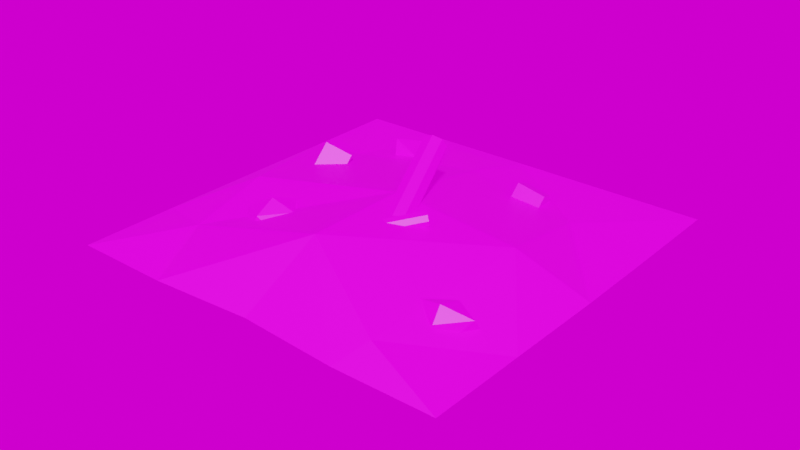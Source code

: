 # Source: junkpile_small.blend  (saved by Blender 3.1.7; exported with 4.5.12 LTS)
import bpy
from mathutils import Matrix  # noqa: F401  (used for matrix-valued properties, if any)

bpy.ops.wm.read_factory_settings(use_empty=True)
scene = bpy.context.scene
scene.name = 'Scene'

# ---- collections
col_collection = bpy.data.collections.new('Collection'); scene.collection.children.link(col_collection)

# ---- images (referenced by path relative to the original .blend; pixels are not part of the script)
import os
ASSET_DIR = os.environ.get("B2B_ASSET_DIR", "")  # directory of the original .blend (textures are referenced by path, not embedded)
HERE = os.path.dirname(os.path.abspath(__file__))  # packed textures are extracted next to this script under _unpacked/

def load_image(name, relpath, width, height, colorspace="sRGB"):
    """Load a texture the original file referenced (path relative to the .blend, or extracted next to this script)."""
    p = next((c for c in (os.path.join(HERE, relpath), os.path.join(ASSET_DIR, relpath)) if relpath and os.path.exists(c)), "")
    if p:
        img = bpy.data.images.load(p, check_existing=True)
        img.name = name
    else:  # same state as the original file: an image datablock whose file is absent (Cycles renders it pink)
        img = bpy.data.images.new(name, width, height)
        img.source = "FILE"
        img.filepath = "//" + (relpath or name)
    img.colorspace_settings.name = colorspace
    return img
img_junkpile_texture_png = load_image('junkpile_texture.png', 'junkpile_texture.png', 1024, 1024, 'sRGB')
img_junk_bits = load_image('junk_bits', 'junk_bits.png', 1024, 1024, 'sRGB')
img_bathroom_1k_hdr = load_image('bathroom_1k.hdr', 'bathroom_1k.hdr', 1024, 1024, 'Linear Rec.709')

# ---- materials (node trees are filled in below, after node groups)
mat_material = bpy.data.materials.new('Material')
mat_material.use_transparent_shadow = False
mat_junk_bits = bpy.data.materials.new('junk_bits')
mat_junk_bits.use_transparent_shadow = False

# ---- material node trees
mat_material.use_nodes = True; mat_material.node_tree.nodes.clear()
_N = mat_material.node_tree.nodes; _L = mat_material.node_tree.links
n0 = _N.new('ShaderNodeBsdfPrincipled'); n0.name = 'Principled BSDF'; n0.location = (10, 300)
n0.distribution = 'GGX'
n0.subsurface_method = 'RANDOM_WALK_SKIN'
n0.inputs[3].default_value = 1.45
n0.inputs[27].default_value = (0.0, 0.0, 0.0, 1.0)
n0.inputs[28].default_value = 1.0
n1 = _N.new('ShaderNodeOutputMaterial'); n1.name = 'Material Output'; n1.location = (300, 300)
n2 = _N.new('ShaderNodeTexImage'); n2.name = 'Image Texture'; n2.location = (-280, 280)
n2.image = img_junkpile_texture_png
n2.interpolation = 'Closest'
_L.new(n0.outputs[0], n1.inputs[0])
_L.new(n2.outputs[0], n0.inputs[0])
n1.is_active_output = True
mat_junk_bits.use_nodes = True; mat_junk_bits.node_tree.nodes.clear()
_N = mat_junk_bits.node_tree.nodes; _L = mat_junk_bits.node_tree.links
n0 = _N.new('ShaderNodeBsdfPrincipled'); n0.name = 'Principled BSDF'; n0.location = (10, 300)
n0.distribution = 'GGX'
n0.subsurface_method = 'RANDOM_WALK_SKIN'
n0.inputs[3].default_value = 1.45
n0.inputs[27].default_value = (0.0, 0.0, 0.0, 1.0)
n0.inputs[28].default_value = 1.0
n1 = _N.new('ShaderNodeOutputMaterial'); n1.name = 'Material Output'; n1.location = (300, 300)
n2 = _N.new('ShaderNodeTexImage'); n2.name = 'Image Texture'; n2.location = (-280, 280)
n2.image = img_junk_bits
n2.interpolation = 'Closest'
_L.new(n0.outputs[0], n1.inputs[0])
_L.new(n2.outputs[0], n0.inputs[0])
n1.is_active_output = True

# ---- world
world_world = bpy.data.worlds.new('World'); scene.world = world_world
world_world.use_nodes = True; world_world.node_tree.nodes.clear()
_N = world_world.node_tree.nodes; _L = world_world.node_tree.links
n0 = _N.new('ShaderNodeTexEnvironment'); n0.name = 'Environment Texture'; n0.location = (-92, 328)
n0.image = img_bathroom_1k_hdr
n1 = _N.new('ShaderNodeOutputWorld'); n1.name = 'World Output.001'; n1.location = (328, 280)
_L.new(n0.outputs[0], n1.inputs[0])
n1.is_active_output = True
world_world.color = (0.05088, 0.05088, 0.05088)
world_world.use_sun_shadow = False
world_world.sun_shadow_jitter_overblur = 0.0

# ---- meshes
me_plane = bpy.data.meshes.new('Plane')
me_plane.from_pydata([(-0.3048, -0.3048, -0.000319), (0.3048, -0.3048, -0.000319), (-0.3053, 0.3052, -0.000319), (0.3048, 0.3048, -0.000319), (-0.154, -0.3061, -0.000319), (0.0006111, -0.2963, -0.000319), (0.1523, -0.3062, -0.000319), (0.1527, 0.3053, -0.000319), (-0.0003535, 0.3064, -0.000319), (-0.1535, 0.3061, -0.000319), (-0.305, 0.1526, -0.000319), (-0.3055, 0.0002315, -0.000319), (-0.3057, -0.153, -0.000319), (0.306, -0.1531, -0.000319), (0.3076, 0.005207, -0.000319), (0.3067, 0.1524, -0.000319), (-0.1955, -0.1969, 0.02469), (-0.2014, -0.0738, 0.0528), (-0.2135, 0.1516, 0.009821), (0.041, -0.2099, 0.09449), (0.03013, -0.04125, 0.08653), (-0.008769, 0.1867, 0.02733), (0.1873, -0.2747, 0.03431), (0.2084, -0.02097, 0.05512), (0.1786, 0.1631, 0.008362)], [], [(24, 15, 3), (18, 9, 2), (21, 9, 18), (24, 8, 21), (6, 19, 5), (19, 23, 20), (23, 21, 20), (4, 19, 16), (16, 20, 17), (20, 18, 17), (0, 4, 16), (12, 17, 11), (17, 10, 11), (1, 13, 22), (13, 23, 22), (14, 24, 23), (6, 1, 22), (10, 18, 2), (12, 0, 16), (7, 24, 3), (21, 8, 9), (24, 7, 8), (6, 22, 19), (19, 22, 23), (23, 24, 21), (4, 5, 19), (16, 19, 20), (20, 21, 18), (12, 16, 17), (17, 18, 10), (13, 14, 23), (14, 15, 24)])
_uv = me_plane.uv_layers.new(name='UVMap')
_uv.uv.foreach_set('vector', [1.75, 1.75, 3.0, 1.75, 3.0, 3.0, -0.75, 1.75, -0.75, 3.0, -2.0, 3.0, 0.5, 1.75, -0.75, 3.0, -0.75, 1.75, 1.75, 1.75, 0.5, 3.0, 0.5, 1.75, 1.75, -2.0, 0.5, -0.75, 0.5, -2.0, 0.5, -0.75, 1.75, 0.5, 0.5, 0.5, 1.75, 0.5, 0.5, 1.75, 0.5, 0.5, -0.75, -2.0, 0.5, -0.75, -0.75, -0.75, -0.75, -0.75, 0.5, 0.5, -0.75, 0.5, 0.5, 0.5, -0.75, 1.75, -0.75, 0.5, -2.0, -2.0, -0.75, -2.0, -0.75, -0.75, -2.0, -0.75, -0.75, 0.5, -2.0, 0.5, -0.75, 0.5, -2.0, 1.75, -2.0, 0.5, 3.0, -2.0, 3.0, -0.75, 1.75, -0.75, 3.0, -0.75, 1.75, 0.5, 1.75, -0.75, 3.0, 0.5, 1.75, 1.75, 1.75, 0.5, 1.75, -2.0, 3.0, -2.0, 1.75, -0.75, -2.0, 1.75, -0.75, 1.75, -2.0, 3.0, -2.0, -0.75, -2.0, -2.0, -0.75, -0.75, 1.75, 3.0, 1.75, 1.75, 3.0, 3.0, 0.5, 1.75, 0.5, 3.0, -0.75, 3.0, 1.75, 1.75, 1.75, 3.0, 0.5, 3.0, 1.75, -2.0, 1.75, -0.75, 0.5, -0.75, 0.5, -0.75, 1.75, -0.75, 1.75, 0.5, 1.75, 0.5, 1.75, 1.75, 0.5, 1.75, -0.75, -2.0, 0.5, -2.0, 0.5, -0.75, -0.75, -0.75, 0.5, -0.75, 0.5, 0.5, 0.5, 0.5, 0.5, 1.75, -0.75, 1.75, -2.0, -0.75, -0.75, -0.75, -0.75, 0.5, -0.75, 0.5, -0.75, 1.75, -2.0, 1.75, 3.0, -0.75, 3.0, 0.5, 1.75, 0.5, 3.0, 0.5, 3.0, 1.75, 1.75, 1.75])
me_plane.materials.append(mat_material)
me_plane.use_remesh_fix_poles = True
me_plane.use_remesh_preserve_attributes = False
me_plane.update()
me_icosphere_002 = bpy.data.meshes.new('Icosphere.002')
me_icosphere_002.from_pydata([(0.178, -0.2429, -0.11), (-0.0197, 0.2444, -0.2066), (-0.0543, 0.03945, 0.3233), (0.0543, -0.03945, -0.3233), (-0.2592, 1.411e-09, -0.2046), (0.3157, 0.03829, -0.08279), (-0.09786, -0.3012, -0.05033), (-0.3182, -4.93e-09, -0.01633), (-0.1608, -0.2194, 0.1597), (-0.2712, 0.1588, 0.1087), (0.05934, 0.3103, 0.09602), (0.0717, -0.2207, 0.2136), (0.2592, -2.303e-09, 0.2046), (-1.293, -1.385, -2.242), (-0.8975, -1.41, -2.491), (-1.664, -1.3, -2.493), (-1.268, -1.325, -2.743), (-1.419, -1.714, -2.288), (-1.023, -1.738, -2.538), (-1.79, -1.629, -2.539), (-1.394, -1.653, -2.789), (0.1659, -2.436, -0.03041), (0.7082, -2.511, 0.1533), (-0.02316, -2.564, 0.1138), (0.2441, -2.216, 0.2538), (0.1919, -2.832, -0.03157), (0.1779, -2.647, 0.3244), (0.5445, -2.243, 0.1539), (0.485, -2.533, -0.08611), (0.55, -2.557, 0.3341), (0.5064, -2.818, 0.037), (-1.918, -5.436e-05, -2.546), (-2.043, 0.6833, -2.841), (-1.813, 0.3478, -2.955), (-2.471, 0.2696, -2.724), (-1.373, 0.5133, -2.51), (-2.145, 0.4801, -2.328), (0.009288, -1.455, 0.2111), (0.2676, -0.7831, -1.693), (-0.05616, -1.554, 0.1692), (0.2021, -0.8813, -1.735), (0.01975, -1.652, 0.1352), (0.2781, -0.9794, -1.769), (0.1925, -1.692, 0.129), (0.4509, -1.02, -1.775), (0.361, -1.652, 0.1543), (0.6193, -0.9793, -1.75), (0.4265, -1.554, 0.1962), (0.6848, -0.8812, -1.708), (0.3506, -1.455, 0.2302), (0.6089, -0.7831, -1.674), (0.1778, -1.415, 0.2363), (0.4361, -0.7424, -1.668), (-1.65, 0.6736, -1.57), (-1.237, 0.5009, -1.414), (-1.424, 0.9659, -1.459), (-1.011, 0.7931, -1.303), (-1.353, 0.6919, -1.872), (-0.9395, 0.5192, -1.716), (-1.127, 0.9841, -1.761), (-0.714, 0.8114, -1.604), (0.4192, -0.8132, 0.1197), (0.4237, -1.527, -0.8128), (0.3453, -0.8513, 0.1517), (0.3499, -1.565, -0.7808), (0.3496, -0.9031, 0.1954), (0.3542, -1.617, -0.7371), (0.4296, -0.9382, 0.2252), (0.4341, -1.652, -0.7073), (0.5383, -0.936, 0.2236), (0.5429, -1.65, -0.7089), (0.6122, -0.8979, 0.1916), (0.6167, -1.611, -0.7409), (0.6079, -0.8461, 0.1479), (0.6124, -1.56, -0.7846), (0.528, -0.811, 0.1181), (0.5325, -1.525, -0.8144)], [], [(0, 3, 5), (3, 4, 1), (1, 4, 9), (5, 1, 10), (1, 9, 10), (12, 10, 2), (10, 9, 2), (9, 8, 2), (2, 8, 11), (11, 12, 2), (5, 10, 12), (7, 8, 9), (6, 11, 8), (0, 12, 11), (0, 5, 12), (9, 4, 7), (7, 6, 8), (7, 4, 6), (6, 0, 11), (3, 1, 5), (3, 6, 4), (3, 0, 6), (13, 14, 16, 15), (15, 16, 20, 19), (19, 20, 18, 17), (17, 18, 14, 13), (15, 19, 17, 13), (20, 16, 14, 18), (26, 23, 25), (23, 24, 21), (21, 24, 27), (25, 21, 28), (21, 27, 28), (30, 28, 22), (28, 27, 22), (27, 29, 22), (29, 30, 22), (25, 28, 30), (24, 29, 27), (26, 30, 29), (26, 25, 30), (24, 26, 29), (23, 21, 25), (23, 26, 24), (35, 32, 36), (32, 33, 34), (34, 33, 31), (36, 34, 31), (35, 36, 31), (33, 35, 31), (32, 34, 36), (32, 35, 33), (42, 44, 43, 41), (44, 46, 45, 43), (46, 48, 47, 45), (48, 50, 49, 47), (50, 52, 51, 49), (52, 38, 37, 51), (38, 52, 50, 48, 46, 44, 42, 40), (38, 40, 39, 37), (37, 39, 41, 43, 45, 47, 49, 51), (40, 42, 41, 39), (53, 54, 56, 55), (55, 56, 60, 59), (59, 60, 58, 57), (57, 58, 54, 53), (55, 59, 57, 53), (60, 56, 54, 58), (66, 68, 67, 65), (68, 70, 69, 67), (70, 72, 71, 69), (72, 74, 73, 71), (74, 76, 75, 73), (76, 62, 61, 75), (62, 76, 74, 72, 70, 68, 66, 64), (62, 64, 63, 61), (61, 63, 65, 67, 69, 71, 73, 75), (64, 66, 65, 63)])
_uv = me_icosphere_002.uv_layers.new(name='UVMap')
_uv.uv.foreach_set('vector', [0.6296, 0.1722, 0.6874, 0.1279, 0.6968, 0.1778, 0.8409, 0.09463, 0.8738, 0.1525, 0.796, 0.15, 0.7831, 0.15, 0.8738, 0.1525, 0.8476, 0.2166, 0.6968, 0.1778, 0.7831, 0.15, 0.7735, 0.2104, 0.7831, 0.15, 0.8476, 0.2166, 0.7735, 0.2104, 0.6819, 0.2361, 0.7735, 0.2104, 0.7355, 0.2772, 0.7735, 0.2104, 0.8476, 0.2166, 0.8077, 0.2687, 0.8476, 0.2166, 0.9176, 0.2276, 0.8792, 0.2608, 0.5623, 0.2769, 0.5533, 0.2276, 0.6009, 0.2444, 0.6203, 0.2444, 0.6819, 0.2361, 0.649, 0.294, 0.6968, 0.1778, 0.7735, 0.2104, 0.6819, 0.2361, 0.8792, 0.1943, 0.9176, 0.2276, 0.8476, 0.2166, 0.5723, 0.1834, 0.6009, 0.2444, 0.5533, 0.2276, 0.6296, 0.1722, 0.6819, 0.2361, 0.6009, 0.2444, 0.6296, 0.1722, 0.6968, 0.1778, 0.6819, 0.2361, 0.8476, 0.2166, 0.8738, 0.1525, 0.8792, 0.1943, 0.8792, 0.1943, 0.9496, 0.1722, 0.9176, 0.2276, 0.8792, 0.1943, 0.8986, 0.144, 0.9496, 0.1722, 0.5723, 0.1834, 0.6296, 0.1722, 0.6009, 0.2444, 0.7542, 0.1118, 0.7831, 0.15, 0.6968, 0.1778, 0.9273, 0.1115, 0.9496, 0.1722, 0.8986, 0.144, 0.6158, 0.1199, 0.6296, 0.1722, 0.5723, 0.1834, 0.1707, 0.4665, 0.2867, 0.4665, 0.2867, 0.5825, 0.1707, 0.5825, 0.1707, 0.5825, 0.2867, 0.5825, 0.2867, 0.6984, 0.1707, 0.6984, 0.1707, 0.6984, 0.2867, 0.6984, 0.2867, 0.8144, 0.1707, 0.8144, 0.1707, 0.8144, 0.2867, 0.8144, 0.2867, 0.9303, 0.1707, 0.9303, 0.0548, 0.6984, 0.1707, 0.6984, 0.1707, 0.8144, 0.0548, 0.8144, 0.2867, 0.6984, 0.4026, 0.6984, 0.4026, 0.8144, 0.2867, 0.8144, 0.5946, 0.1709, 0.6884, 0.1174, 0.6984, 0.1705, 0.8516, 0.08208, 0.8885, 0.1579, 0.8039, 0.141, 0.7902, 0.141, 0.8885, 0.1579, 0.8588, 0.2119, 0.6984, 0.1705, 0.7902, 0.141, 0.78, 0.2052, 0.7902, 0.141, 0.8588, 0.2119, 0.78, 0.2052, 0.6826, 0.2326, 0.78, 0.2052, 0.7395, 0.2763, 0.78, 0.2052, 0.8588, 0.2119, 0.8163, 0.2673, 0.8588, 0.2119, 0.9333, 0.2235, 0.8925, 0.2588, 0.6171, 0.2414, 0.6826, 0.2326, 0.6475, 0.2942, 0.6984, 0.1705, 0.78, 0.2052, 0.6826, 0.2326, 0.8885, 0.1579, 0.9333, 0.2235, 0.8588, 0.2119, 0.5946, 0.1709, 0.6826, 0.2326, 0.5686, 0.2316, 0.5946, 0.1709, 0.6984, 0.1705, 0.6826, 0.2326, 0.8885, 0.1579, 0.9673, 0.1646, 0.9333, 0.2235, 0.7595, 0.1003, 0.7902, 0.141, 0.6984, 0.1705, 0.9436, 0.1, 0.9673, 0.1646, 0.9064, 0.1517, 0.59, 0.1997, 0.6874, 0.1279, 0.6894, 0.2068, 0.8409, 0.09463, 0.8755, 0.1659, 0.796, 0.15, 0.7781, 0.1815, 0.8755, 0.1659, 0.8641, 0.2397, 0.6894, 0.2068, 0.7781, 0.1815, 0.7355, 0.2772, 0.6203, 0.2444, 0.6894, 0.2068, 0.649, 0.294, 0.8755, 0.1659, 0.9375, 0.1931, 0.8641, 0.2397, 0.7542, 0.1118, 0.7781, 0.1815, 0.6894, 0.2068, 0.9273, 0.1115, 0.9375, 0.1931, 0.8924, 0.1601, 0.8123, 0.9136, 0.7631, 0.9136, 0.7631, 0.717, 0.8123, 0.717, 0.7631, 0.9136, 0.7139, 0.9136, 0.7139, 0.717, 0.7631, 0.717, 0.7139, 0.9136, 0.6648, 0.9136, 0.6648, 0.717, 0.7139, 0.717, 0.6648, 0.9136, 0.6156, 0.9136, 0.6156, 0.717, 0.6648, 0.717, 0.6156, 0.9136, 0.5664, 0.9136, 0.5664, 0.717, 0.6156, 0.717, 0.5664, 0.9136, 0.5172, 0.9136, 0.5172, 0.717, 0.5664, 0.717, 0.6156, 0.713, 0.5488, 0.6854, 0.5212, 0.6186, 0.5488, 0.5519, 0.6156, 0.5242, 0.6823, 0.5519, 0.71, 0.6186, 0.6823, 0.6854, 0.9106, 0.9136, 0.8614, 0.9136, 0.8614, 0.717, 0.9106, 0.717, 0.8123, 0.713, 0.879, 0.6854, 0.9067, 0.6186, 0.879, 0.5519, 0.8123, 0.5242, 0.7455, 0.5519, 0.7179, 0.6186, 0.7455, 0.6854, 0.8614, 0.9136, 0.8123, 0.9136, 0.8123, 0.717, 0.8614, 0.717, 0.1707, 0.4665, 0.2867, 0.4665, 0.2867, 0.5825, 0.1707, 0.5825, 0.1707, 0.5825, 0.2867, 0.5825, 0.2867, 0.6984, 0.1707, 0.6984, 0.1707, 0.6984, 0.2867, 0.6984, 0.2867, 0.8144, 0.1707, 0.8144, 0.1707, 0.8144, 0.2867, 0.8144, 0.2867, 0.9303, 0.1707, 0.9303, 0.0548, 0.6984, 0.1707, 0.6984, 0.1707, 0.8144, 0.0548, 0.8144, 0.2867, 0.6984, 0.4026, 0.6984, 0.4026, 0.8144, 0.2867, 0.8144, 0.8123, 0.9136, 0.7631, 0.9136, 0.7631, 0.717, 0.8123, 0.717, 0.7631, 0.9136, 0.7139, 0.9136, 0.7139, 0.717, 0.7631, 0.717, 0.7139, 0.9136, 0.6648, 0.9136, 0.6648, 0.717, 0.7139, 0.717, 0.6648, 0.9136, 0.6156, 0.9136, 0.6156, 0.717, 0.6648, 0.717, 0.6156, 0.9136, 0.5664, 0.9136, 0.5664, 0.717, 0.6156, 0.717, 0.5664, 0.9136, 0.5172, 0.9136, 0.5172, 0.717, 0.5664, 0.717, 0.6156, 0.713, 0.5488, 0.6854, 0.5212, 0.6186, 0.5488, 0.5519, 0.6156, 0.5242, 0.6823, 0.5519, 0.71, 0.6186, 0.6823, 0.6854, 0.9106, 0.9136, 0.8614, 0.9136, 0.8614, 0.717, 0.9106, 0.717, 0.8123, 0.713, 0.879, 0.6854, 0.9067, 0.6186, 0.879, 0.5519, 0.8123, 0.5242, 0.7455, 0.5519, 0.7179, 0.6186, 0.7455, 0.6854, 0.8614, 0.9136, 0.8123, 0.9136, 0.8123, 0.717, 0.8614, 0.717])
me_icosphere_002.materials.append(mat_junk_bits)
me_icosphere_002.use_remesh_fix_poles = True
me_icosphere_002.use_remesh_preserve_attributes = False
me_icosphere_002.update()

# ---- objects
ob_plane = bpy.data.objects.new('Plane', me_plane)
ob_icosphere_002 = bpy.data.objects.new('Icosphere.002', me_icosphere_002)

# ---- transforms, parenting, visibility, modifiers, constraints
ob_plane.location = (0.0, 0.0, 0.0)
ob_plane.scale = (4.119, 4.119, 4.119)
ob_icosphere_002.location = (-0.4367, -0.5784, 0.1836)
ob_icosphere_002.rotation_euler = (2.745, -1.251, -1.231)
ob_icosphere_002.scale = (0.3223, 0.5277, 0.5024)

# ---- collection membership
col_collection.objects.link(ob_plane)
col_collection.objects.link(ob_icosphere_002)

# ---- scene / render settings (as saved in the file)
scene.frame_start = 1; scene.frame_end = 250; scene.frame_set(1)
scene.render.engine = 'BLENDER_EEVEE_NEXT'
scene.cycles.use_denoising = False
scene.cycles.sampling_pattern = 'TABULATED_SOBOL'
scene.cycles.use_light_tree = False
scene.eevee.taa_samples = 128
scene.view_settings.view_transform = 'Filmic'
bpy.context.view_layer.update()

# ---- added for rendering (the .blend has no active camera and no usable light): camera, sun
cam_auto = bpy.data.cameras.new('AutoCamera')
cam_auto.lens = 50.0
cam_auto.sensor_width = 36.0
cam_auto.clip_end = 1000.0
ob_auto_camera = bpy.data.objects.new('AutoCamera', cam_auto)
scene.collection.objects.link(ob_auto_camera)
ob_auto_camera.location = (3.66196, -4.38904, 2.97205)
ob_auto_camera.rotation_euler = (1.09748, -7.21219e-08, 0.694738)
scene.camera = ob_auto_camera
light_auto_sun = bpy.data.lights.new('AutoSun', 'SUN')
light_auto_sun.energy = 3.0
light_auto_sun.angle = 0.0523599
ob_auto_sun = bpy.data.objects.new('AutoSun', light_auto_sun)
scene.collection.objects.link(ob_auto_sun)
ob_auto_sun.rotation_euler = (0.872665, 0.174533, 0.523599)
bpy.context.view_layer.update()
